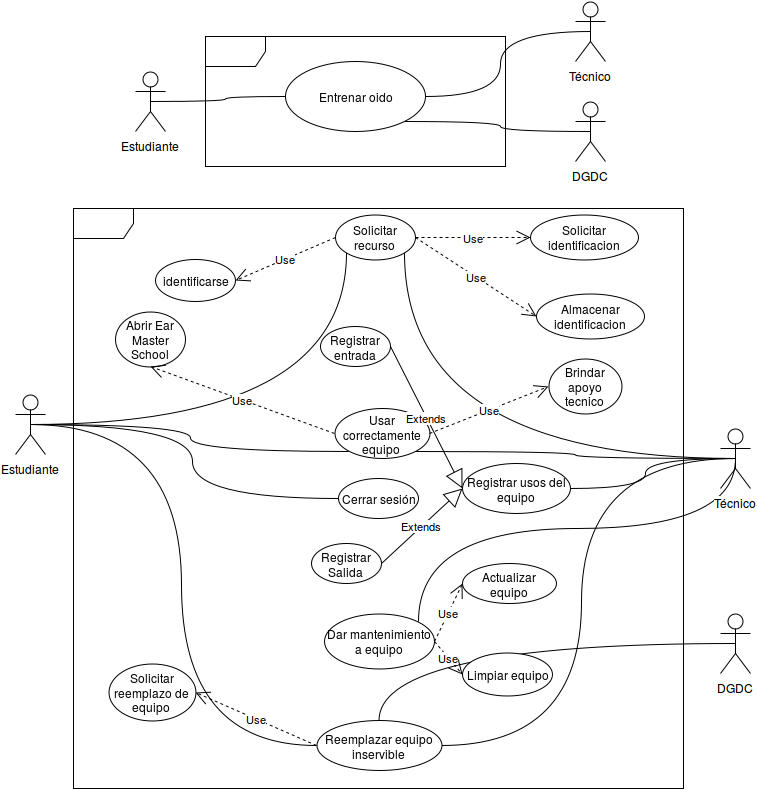

The diagram above was exported from draw.io. Its source (the exported page's mxGraphModel, read from the mxfile embedded in the PNG):
<mxGraphModel dx="1114" dy="599" grid="1" gridSize="10" guides="1" tooltips="1" connect="1" arrows="1" fold="1" page="1" pageScale="1" pageWidth="826" pageHeight="1169" background="#ffffff" math="0">
  <root>
    <mxCell id="0" />
    <mxCell id="1" parent="0" />
    <mxCell id="9" style="edgeStyle=orthogonalEdgeStyle;curved=1;rounded=0;html=1;exitX=0.5;exitY=0.5;exitPerimeter=0;endArrow=none;endFill=0;jettySize=auto;orthogonalLoop=1;" parent="1" source="2" target="8" edge="1">
      <mxGeometry relative="1" as="geometry" />
    </mxCell>
    <mxCell id="2" value="Estudiante" style="shape=umlActor;verticalLabelPosition=bottom;labelBackgroundColor=#ffffff;verticalAlign=top;html=1;fillColor=#FFFFFF;" parent="1" vertex="1">
      <mxGeometry x="170" y="113" width="30" height="60" as="geometry" />
    </mxCell>
    <mxCell id="4" value="" style="shape=umlFrame;whiteSpace=wrap;html=1;fillColor=#FFFFFF;" parent="1" vertex="1">
      <mxGeometry x="240" y="78" width="300" height="130" as="geometry" />
    </mxCell>
    <mxCell id="10" style="edgeStyle=orthogonalEdgeStyle;curved=1;rounded=0;html=1;exitX=0.5;exitY=0.5;exitPerimeter=0;entryX=1;entryY=0.5;endArrow=none;endFill=0;jettySize=auto;orthogonalLoop=1;" parent="1" source="5" target="8" edge="1">
      <mxGeometry relative="1" as="geometry" />
    </mxCell>
    <mxCell id="5" value="Técnico" style="shape=umlActor;verticalLabelPosition=bottom;labelBackgroundColor=#ffffff;verticalAlign=top;html=1;fillColor=#FFFFFF;" parent="1" vertex="1">
      <mxGeometry x="610" y="43" width="30" height="60" as="geometry" />
    </mxCell>
    <mxCell id="11" style="edgeStyle=orthogonalEdgeStyle;curved=1;rounded=0;html=1;exitX=0.5;exitY=0.5;exitPerimeter=0;entryX=1;entryY=1;endArrow=none;endFill=0;jettySize=auto;orthogonalLoop=1;" parent="1" source="6" target="8" edge="1">
      <mxGeometry relative="1" as="geometry" />
    </mxCell>
    <mxCell id="6" value="DGDC" style="shape=umlActor;verticalLabelPosition=bottom;labelBackgroundColor=#ffffff;verticalAlign=top;html=1;fillColor=#FFFFFF;" parent="1" vertex="1">
      <mxGeometry x="610" y="143" width="30" height="60" as="geometry" />
    </mxCell>
    <mxCell id="8" value="Entrenar oido&lt;br&gt;" style="ellipse;whiteSpace=wrap;html=1;fillColor=#FFFFFF;" parent="1" vertex="1">
      <mxGeometry x="320" y="103" width="140" height="70" as="geometry" />
    </mxCell>
    <mxCell id="54" style="edgeStyle=orthogonalEdgeStyle;curved=1;rounded=0;html=1;exitX=0.5;exitY=0.5;exitPerimeter=0;entryX=0;entryY=0.5;endArrow=none;endFill=0;jettySize=auto;orthogonalLoop=1;" parent="1" source="14" target="28" edge="1">
      <mxGeometry relative="1" as="geometry" />
    </mxCell>
    <mxCell id="57" style="edgeStyle=orthogonalEdgeStyle;curved=1;rounded=0;html=1;exitX=0.5;exitY=0.5;exitPerimeter=0;entryX=0;entryY=0.5;endArrow=none;endFill=0;jettySize=auto;orthogonalLoop=1;" parent="1" source="14" target="25" edge="1">
      <mxGeometry relative="1" as="geometry" />
    </mxCell>
    <mxCell id="58" style="edgeStyle=orthogonalEdgeStyle;curved=1;rounded=0;html=1;exitX=0.5;exitY=0.5;exitPerimeter=0;entryX=0;entryY=1;endArrow=none;endFill=0;jettySize=auto;orthogonalLoop=1;" parent="1" source="14" target="24" edge="1">
      <mxGeometry relative="1" as="geometry" />
    </mxCell>
    <mxCell id="60" style="edgeStyle=orthogonalEdgeStyle;curved=1;rounded=0;html=1;exitX=0.5;exitY=0.5;exitPerimeter=0;entryX=0;entryY=1;endArrow=none;endFill=0;jettySize=auto;orthogonalLoop=1;" parent="1" source="14" target="21" edge="1">
      <mxGeometry relative="1" as="geometry" />
    </mxCell>
    <mxCell id="14" value="Estudiante" style="shape=umlActor;verticalLabelPosition=bottom;labelBackgroundColor=#ffffff;verticalAlign=top;html=1;fillColor=#FFFFFF;" parent="1" vertex="1">
      <mxGeometry x="50" y="436" width="30" height="60" as="geometry" />
    </mxCell>
    <mxCell id="15" value="" style="shape=umlFrame;whiteSpace=wrap;html=1;fillColor=#FFFFFF;" parent="1" vertex="1">
      <mxGeometry x="108" y="250" width="610" height="580" as="geometry" />
    </mxCell>
    <mxCell id="53" style="edgeStyle=orthogonalEdgeStyle;curved=1;rounded=0;html=1;exitX=0.5;exitY=0.5;exitPerimeter=0;entryX=1;entryY=0.5;endArrow=none;endFill=0;jettySize=auto;orthogonalLoop=1;" parent="1" source="17" target="28" edge="1">
      <mxGeometry relative="1" as="geometry" />
    </mxCell>
    <mxCell id="55" style="edgeStyle=orthogonalEdgeStyle;curved=1;rounded=0;html=1;exitX=0.5;exitY=0.5;exitPerimeter=0;entryX=1;entryY=0;endArrow=none;endFill=0;jettySize=auto;orthogonalLoop=1;" parent="1" source="17" target="27" edge="1">
      <mxGeometry relative="1" as="geometry">
        <Array as="points">
          <mxPoint x="770" y="570" />
          <mxPoint x="453" y="570" />
        </Array>
      </mxGeometry>
    </mxCell>
    <mxCell id="63" style="edgeStyle=orthogonalEdgeStyle;curved=1;rounded=0;html=1;exitX=0.5;exitY=0.5;exitPerimeter=0;entryX=1;entryY=1;endArrow=none;endFill=0;jettySize=auto;orthogonalLoop=1;" parent="1" source="17" target="24" edge="1">
      <mxGeometry relative="1" as="geometry" />
    </mxCell>
    <mxCell id="64" style="edgeStyle=orthogonalEdgeStyle;curved=1;rounded=0;html=1;exitX=0.5;exitY=0.5;exitPerimeter=0;entryX=1;entryY=1;endArrow=none;endFill=0;jettySize=auto;orthogonalLoop=1;" parent="1" source="17" target="21" edge="1">
      <mxGeometry relative="1" as="geometry" />
    </mxCell>
    <mxCell id="67" style="edgeStyle=orthogonalEdgeStyle;curved=1;rounded=0;html=1;exitX=0.5;exitY=0.5;exitPerimeter=0;entryX=1;entryY=0.5;endArrow=none;endFill=0;jettySize=auto;orthogonalLoop=1;" parent="1" source="17" target="29" edge="1">
      <mxGeometry relative="1" as="geometry" />
    </mxCell>
    <mxCell id="17" value="Técnico" style="shape=umlActor;verticalLabelPosition=bottom;labelBackgroundColor=#ffffff;verticalAlign=top;html=1;fillColor=#FFFFFF;" parent="1" vertex="1">
      <mxGeometry x="755" y="470" width="30" height="60" as="geometry" />
    </mxCell>
    <mxCell id="52" style="edgeStyle=orthogonalEdgeStyle;curved=1;rounded=0;html=1;exitX=0.5;exitY=0.5;exitPerimeter=0;endArrow=none;endFill=0;jettySize=auto;orthogonalLoop=1;" parent="1" source="19" target="28" edge="1">
      <mxGeometry relative="1" as="geometry" />
    </mxCell>
    <mxCell id="19" value="DGDC" style="shape=umlActor;verticalLabelPosition=bottom;labelBackgroundColor=#ffffff;verticalAlign=top;html=1;fillColor=#FFFFFF;" parent="1" vertex="1">
      <mxGeometry x="755" y="655" width="30" height="60" as="geometry" />
    </mxCell>
    <mxCell id="21" value="Solicitar recurso&lt;br&gt;" style="ellipse;whiteSpace=wrap;html=1;fillColor=#FFFFFF;" parent="1" vertex="1">
      <mxGeometry x="370" y="256" width="80" height="45" as="geometry" />
    </mxCell>
    <mxCell id="23" value="Registrar entrada&lt;br&gt;" style="ellipse;whiteSpace=wrap;html=1;fillColor=#FFFFFF;" parent="1" vertex="1">
      <mxGeometry x="355" y="368" width="70" height="40" as="geometry" />
    </mxCell>
    <mxCell id="24" value="Usar correctamente equipo&lt;br&gt;" style="ellipse;whiteSpace=wrap;html=1;fillColor=#FFFFFF;" parent="1" vertex="1">
      <mxGeometry x="369" y="450" width="95" height="50" as="geometry" />
    </mxCell>
    <mxCell id="25" value="Cerrar sesión&lt;br&gt;" style="ellipse;whiteSpace=wrap;html=1;fillColor=#FFFFFF;" parent="1" vertex="1">
      <mxGeometry x="373" y="520" width="80" height="40" as="geometry" />
    </mxCell>
    <mxCell id="26" value="Registrar Salida&lt;br&gt;" style="ellipse;whiteSpace=wrap;html=1;fillColor=#FFFFFF;" parent="1" vertex="1">
      <mxGeometry x="346" y="585" width="70" height="40" as="geometry" />
    </mxCell>
    <mxCell id="27" value="Dar mantenimiento a equipo&lt;br&gt;" style="ellipse;whiteSpace=wrap;html=1;fillColor=#FFFFFF;" parent="1" vertex="1">
      <mxGeometry x="359" y="655" width="110" height="55" as="geometry" />
    </mxCell>
    <mxCell id="28" value="Reemplazar equipo inservible&lt;br&gt;" style="ellipse;whiteSpace=wrap;html=1;fillColor=#FFFFFF;" parent="1" vertex="1">
      <mxGeometry x="351" y="762" width="125" height="50" as="geometry" />
    </mxCell>
    <mxCell id="29" value="Registrar usos del equipo&lt;br&gt;" style="ellipse;whiteSpace=wrap;html=1;fillColor=#FFFFFF;" parent="1" vertex="1">
      <mxGeometry x="497" y="505" width="108" height="50" as="geometry" />
    </mxCell>
    <mxCell id="32" value="Extends" style="endArrow=block;endSize=16;endFill=0;html=1;entryX=0;entryY=0.5;exitX=1;exitY=0.5;" parent="1" source="23" target="29" edge="1">
      <mxGeometry width="160" relative="1" as="geometry">
        <mxPoint x="270" y="400" as="sourcePoint" />
        <mxPoint x="430" y="400" as="targetPoint" />
      </mxGeometry>
    </mxCell>
    <mxCell id="33" value="Extends" style="endArrow=block;endSize=16;endFill=0;html=1;exitX=1;exitY=0.5;entryX=0;entryY=0.5;" parent="1" source="26" target="29" edge="1">
      <mxGeometry width="160" relative="1" as="geometry">
        <mxPoint x="340" y="540" as="sourcePoint" />
        <mxPoint x="500" y="540" as="targetPoint" />
      </mxGeometry>
    </mxCell>
    <mxCell id="34" value="Solicitar identificacion&lt;br&gt;" style="ellipse;whiteSpace=wrap;html=1;fillColor=#FFFFFF;" parent="1" vertex="1">
      <mxGeometry x="565" y="256" width="108" height="45" as="geometry" />
    </mxCell>
    <mxCell id="35" value="Almacenar identificacion&lt;br&gt;" style="ellipse;whiteSpace=wrap;html=1;fillColor=#FFFFFF;" parent="1" vertex="1">
      <mxGeometry x="571" y="335" width="108" height="45" as="geometry" />
    </mxCell>
    <mxCell id="36" value="identificarse" style="ellipse;whiteSpace=wrap;html=1;fillColor=#FFFFFF;" parent="1" vertex="1">
      <mxGeometry x="190" y="301" width="80" height="42" as="geometry" />
    </mxCell>
    <mxCell id="39" value="Use" style="endArrow=open;endSize=12;dashed=1;html=1;exitX=0;exitY=0.5;entryX=1;entryY=0.5;" parent="1" source="21" target="36" edge="1">
      <mxGeometry width="160" relative="1" as="geometry">
        <mxPoint x="250" y="390" as="sourcePoint" />
        <mxPoint x="410" y="390" as="targetPoint" />
      </mxGeometry>
    </mxCell>
    <mxCell id="40" value="Use" style="endArrow=open;endSize=12;dashed=1;html=1;exitX=1;exitY=0.5;entryX=0;entryY=0.5;" parent="1" source="21" target="34" edge="1">
      <mxGeometry x="350" y="331" width="160" as="geometry">
        <mxPoint x="383" y="331" as="sourcePoint" />
        <mxPoint x="350" y="357" as="targetPoint" />
      </mxGeometry>
    </mxCell>
    <mxCell id="41" value="Use" style="endArrow=open;endSize=12;dashed=1;html=1;entryX=0;entryY=0.5;exitX=1;exitY=0.5;" parent="1" source="21" target="35" edge="1">
      <mxGeometry x="360" y="341" width="160" as="geometry">
        <mxPoint x="454" y="350" as="sourcePoint" />
        <mxPoint x="512" y="323" as="targetPoint" />
      </mxGeometry>
    </mxCell>
    <mxCell id="42" value="Abrir Ear Master School&lt;br&gt;" style="ellipse;whiteSpace=wrap;html=1;fillColor=#FFFFFF;" parent="1" vertex="1">
      <mxGeometry x="150" y="353" width="70" height="55" as="geometry" />
    </mxCell>
    <mxCell id="43" value="Use" style="endArrow=open;endSize=12;dashed=1;html=1;exitX=0;exitY=0.5;entryX=0.5;entryY=1;" parent="1" source="24" target="42" edge="1">
      <mxGeometry width="160" relative="1" as="geometry">
        <mxPoint x="500" y="440" as="sourcePoint" />
        <mxPoint x="660" y="440" as="targetPoint" />
      </mxGeometry>
    </mxCell>
    <mxCell id="44" value="Brindar apoyo tecnico&lt;br&gt;" style="ellipse;whiteSpace=wrap;html=1;fillColor=#FFFFFF;" parent="1" vertex="1">
      <mxGeometry x="583" y="400" width="73" height="55" as="geometry" />
    </mxCell>
    <mxCell id="45" value="Use" style="endArrow=open;endSize=12;dashed=1;html=1;exitX=1;exitY=0.5;entryX=0;entryY=0.5;" parent="1" source="24" target="44" edge="1">
      <mxGeometry x="275" y="438" width="160" as="geometry">
        <mxPoint x="378" y="455" as="sourcePoint" />
        <mxPoint x="275" y="438" as="targetPoint" />
      </mxGeometry>
    </mxCell>
    <mxCell id="46" value="Limpiar equipo&lt;br&gt;" style="ellipse;whiteSpace=wrap;html=1;fillColor=#FFFFFF;" parent="1" vertex="1">
      <mxGeometry x="497" y="694" width="90" height="43" as="geometry" />
    </mxCell>
    <mxCell id="47" value="Actualizar equipo&lt;br&gt;" style="ellipse;whiteSpace=wrap;html=1;fillColor=#FFFFFF;" parent="1" vertex="1">
      <mxGeometry x="497" y="605" width="94" height="40" as="geometry" />
    </mxCell>
    <mxCell id="48" value="Use" style="endArrow=open;endSize=12;dashed=1;html=1;exitX=1;exitY=0.5;entryX=0;entryY=0.5;" parent="1" source="27" target="47" edge="1">
      <mxGeometry width="160" relative="1" as="geometry">
        <mxPoint x="280" y="600" as="sourcePoint" />
        <mxPoint x="440" y="600" as="targetPoint" />
      </mxGeometry>
    </mxCell>
    <mxCell id="49" value="Use" style="endArrow=open;endSize=12;dashed=1;html=1;exitX=1;exitY=0.5;entryX=0;entryY=0.5;" parent="1" source="27" target="46" edge="1">
      <mxGeometry x="478" y="590" width="160" as="geometry">
        <mxPoint x="478" y="650" as="sourcePoint" />
        <mxPoint x="503" y="590" as="targetPoint" />
      </mxGeometry>
    </mxCell>
    <mxCell id="50" value="Solicitar reemplazo de equipo&lt;br&gt;" style="ellipse;whiteSpace=wrap;html=1;fillColor=#FFFFFF;" parent="1" vertex="1">
      <mxGeometry x="143" y="705" width="87" height="57" as="geometry" />
    </mxCell>
    <mxCell id="51" value="Use" style="endArrow=open;endSize=12;dashed=1;html=1;exitX=0;exitY=0.5;entryX=1;entryY=0.5;" parent="1" source="28" target="50" edge="1">
      <mxGeometry width="160" relative="1" as="geometry">
        <mxPoint x="520" y="680" as="sourcePoint" />
        <mxPoint x="680" y="680" as="targetPoint" />
      </mxGeometry>
    </mxCell>
  </root>
</mxGraphModel>